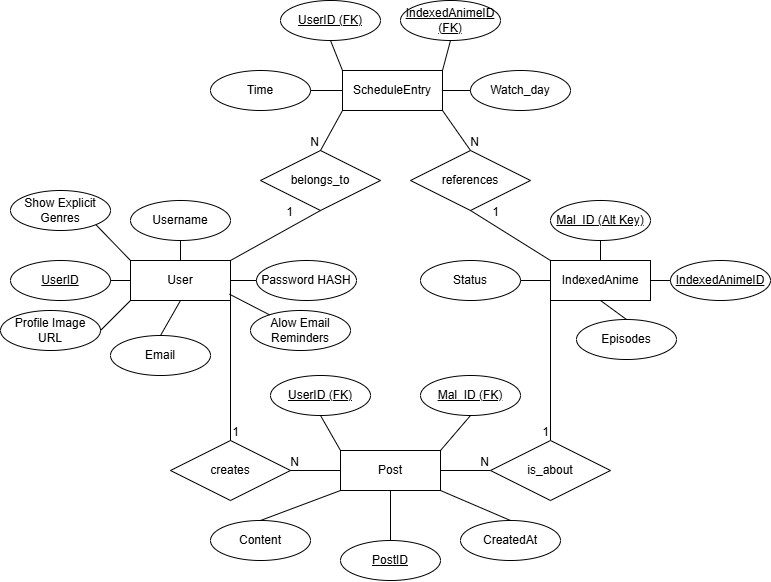

The diagram above was exported from draw.io. Its source (the exported page's mxGraphModel, read from the mxfile embedded in the PNG):
<mxGraphModel dx="1128" dy="649" grid="0" gridSize="10" guides="1" tooltips="1" connect="1" arrows="1" fold="1" page="1" pageScale="1" pageWidth="850" pageHeight="1100" math="0" shadow="0">
  <root>
    <mxCell id="0" />
    <mxCell id="1" parent="0" />
    <mxCell id="9" value="User" style="whiteSpace=wrap;html=1;align=center;" parent="1" vertex="1">
      <mxGeometry x="150" y="440" width="100" height="40" as="geometry" />
    </mxCell>
    <mxCell id="10" value="IndexedAnime" style="whiteSpace=wrap;html=1;align=center;" parent="1" vertex="1">
      <mxGeometry x="570" y="440" width="100" height="40" as="geometry" />
    </mxCell>
    <mxCell id="12" value="Watch_day" style="ellipse;whiteSpace=wrap;html=1;align=center;" parent="1" vertex="1">
      <mxGeometry x="490" y="250" width="100" height="40" as="geometry" />
    </mxCell>
    <mxCell id="14" value="" style="endArrow=none;html=1;rounded=0;exitX=1;exitY=0.5;exitDx=0;exitDy=0;entryX=0;entryY=0.5;entryDx=0;entryDy=0;" parent="1" source="29" target="12" edge="1">
      <mxGeometry relative="1" as="geometry">
        <mxPoint x="380" y="523" as="sourcePoint" />
        <mxPoint x="540" y="523" as="targetPoint" />
      </mxGeometry>
    </mxCell>
    <mxCell id="15" value="IndexedAnimeID" style="ellipse;whiteSpace=wrap;html=1;align=center;fontStyle=4;" parent="1" vertex="1">
      <mxGeometry x="690" y="440" width="100" height="40" as="geometry" />
    </mxCell>
    <mxCell id="16" value="" style="endArrow=none;html=1;rounded=0;exitX=1;exitY=0.5;exitDx=0;exitDy=0;entryX=0;entryY=0.5;entryDx=0;entryDy=0;" parent="1" source="10" target="15" edge="1">
      <mxGeometry relative="1" as="geometry">
        <mxPoint x="640" y="550" as="sourcePoint" />
        <mxPoint x="800" y="550" as="targetPoint" />
      </mxGeometry>
    </mxCell>
    <mxCell id="17" value="&lt;u&gt;Mal_ID (Alt Key)&lt;/u&gt;" style="ellipse;whiteSpace=wrap;html=1;align=center;" parent="1" vertex="1">
      <mxGeometry x="570" y="380" width="100" height="40" as="geometry" />
    </mxCell>
    <mxCell id="19" value="" style="endArrow=none;html=1;rounded=0;exitX=0.5;exitY=1;exitDx=0;exitDy=0;entryX=0.5;entryY=0;entryDx=0;entryDy=0;" parent="1" source="17" target="10" edge="1">
      <mxGeometry relative="1" as="geometry">
        <mxPoint x="660" y="350" as="sourcePoint" />
        <mxPoint x="820" y="350" as="targetPoint" />
      </mxGeometry>
    </mxCell>
    <mxCell id="21" value="Username" style="ellipse;whiteSpace=wrap;html=1;align=center;" parent="1" vertex="1">
      <mxGeometry x="150" y="380" width="100" height="40" as="geometry" />
    </mxCell>
    <mxCell id="22" value="Email" style="ellipse;whiteSpace=wrap;html=1;align=center;" parent="1" vertex="1">
      <mxGeometry x="130" y="515" width="100" height="40" as="geometry" />
    </mxCell>
    <mxCell id="23" value="Password HASH" style="ellipse;whiteSpace=wrap;html=1;align=center;" parent="1" vertex="1">
      <mxGeometry x="276" y="440" width="100" height="40" as="geometry" />
    </mxCell>
    <mxCell id="24" value="UserID" style="ellipse;whiteSpace=wrap;html=1;align=center;fontStyle=4;" parent="1" vertex="1">
      <mxGeometry x="30" y="440" width="100" height="40" as="geometry" />
    </mxCell>
    <mxCell id="25" value="" style="endArrow=none;html=1;rounded=0;exitX=1;exitY=0.5;exitDx=0;exitDy=0;entryX=0;entryY=0.5;entryDx=0;entryDy=0;" parent="1" source="24" target="9" edge="1">
      <mxGeometry relative="1" as="geometry">
        <mxPoint y="530" as="sourcePoint" />
        <mxPoint x="160" y="530" as="targetPoint" />
      </mxGeometry>
    </mxCell>
    <mxCell id="26" value="" style="endArrow=none;html=1;rounded=0;exitX=0.5;exitY=0;exitDx=0;exitDy=0;entryX=0.5;entryY=1;entryDx=0;entryDy=0;" parent="1" source="22" target="9" edge="1">
      <mxGeometry relative="1" as="geometry">
        <mxPoint x="120" y="570" as="sourcePoint" />
        <mxPoint x="280" y="570" as="targetPoint" />
      </mxGeometry>
    </mxCell>
    <mxCell id="27" value="" style="endArrow=none;html=1;rounded=0;exitX=0.5;exitY=0;exitDx=0;exitDy=0;entryX=0.5;entryY=1;entryDx=0;entryDy=0;" parent="1" source="9" target="21" edge="1">
      <mxGeometry relative="1" as="geometry">
        <mxPoint x="200" y="620" as="sourcePoint" />
        <mxPoint x="360" y="620" as="targetPoint" />
      </mxGeometry>
    </mxCell>
    <mxCell id="28" value="" style="endArrow=none;html=1;rounded=0;exitX=1;exitY=0.5;exitDx=0;exitDy=0;entryX=0;entryY=0.5;entryDx=0;entryDy=0;" parent="1" source="9" target="23" edge="1">
      <mxGeometry relative="1" as="geometry">
        <mxPoint x="320" y="620" as="sourcePoint" />
        <mxPoint x="480" y="620" as="targetPoint" />
      </mxGeometry>
    </mxCell>
    <mxCell id="29" value="ScheduleEntry" style="whiteSpace=wrap;html=1;align=center;" parent="1" vertex="1">
      <mxGeometry x="362" y="250" width="100" height="40" as="geometry" />
    </mxCell>
    <mxCell id="30" value="belongs_to" style="shape=rhombus;perimeter=rhombusPerimeter;whiteSpace=wrap;html=1;align=center;" parent="1" vertex="1">
      <mxGeometry x="280" y="330" width="120" height="60" as="geometry" />
    </mxCell>
    <mxCell id="31" value="references" style="shape=rhombus;perimeter=rhombusPerimeter;whiteSpace=wrap;html=1;align=center;" parent="1" vertex="1">
      <mxGeometry x="430" y="330" width="120" height="60" as="geometry" />
    </mxCell>
    <mxCell id="32" value="" style="endArrow=none;html=1;rounded=0;exitX=1;exitY=0;exitDx=0;exitDy=0;entryX=0.5;entryY=1;entryDx=0;entryDy=0;" parent="1" source="9" target="30" edge="1">
      <mxGeometry relative="1" as="geometry">
        <mxPoint x="260" y="420" as="sourcePoint" />
        <mxPoint x="420" y="420" as="targetPoint" />
      </mxGeometry>
    </mxCell>
    <mxCell id="33" value="1" style="resizable=0;html=1;whiteSpace=wrap;align=right;verticalAlign=bottom;" parent="32" connectable="0" vertex="1">
      <mxGeometry x="1" relative="1" as="geometry">
        <mxPoint x="-26" y="10" as="offset" />
      </mxGeometry>
    </mxCell>
    <mxCell id="34" value="" style="endArrow=none;html=1;rounded=0;entryX=0.5;entryY=0;entryDx=0;entryDy=0;exitX=0;exitY=1;exitDx=0;exitDy=0;" parent="1" source="29" target="30" edge="1">
      <mxGeometry relative="1" as="geometry">
        <mxPoint x="220" y="320" as="sourcePoint" />
        <mxPoint x="380" y="320" as="targetPoint" />
      </mxGeometry>
    </mxCell>
    <mxCell id="35" value="N" style="resizable=0;html=1;whiteSpace=wrap;align=right;verticalAlign=bottom;" parent="34" connectable="0" vertex="1">
      <mxGeometry x="1" relative="1" as="geometry" />
    </mxCell>
    <mxCell id="36" value="" style="endArrow=none;html=1;rounded=0;exitX=1;exitY=1;exitDx=0;exitDy=0;entryX=0.5;entryY=0;entryDx=0;entryDy=0;" parent="1" source="29" target="31" edge="1">
      <mxGeometry relative="1" as="geometry">
        <mxPoint x="340" y="530" as="sourcePoint" />
        <mxPoint x="500" y="530" as="targetPoint" />
      </mxGeometry>
    </mxCell>
    <mxCell id="37" value="N" style="resizable=0;html=1;whiteSpace=wrap;align=right;verticalAlign=bottom;" parent="36" connectable="0" vertex="1">
      <mxGeometry x="1" relative="1" as="geometry">
        <mxPoint x="10" as="offset" />
      </mxGeometry>
    </mxCell>
    <mxCell id="38" value="" style="endArrow=none;html=1;rounded=0;entryX=0.5;entryY=1;entryDx=0;entryDy=0;exitX=0;exitY=0;exitDx=0;exitDy=0;" parent="1" source="10" target="31" edge="1">
      <mxGeometry relative="1" as="geometry">
        <mxPoint x="330" y="540" as="sourcePoint" />
        <mxPoint x="490" y="540" as="targetPoint" />
      </mxGeometry>
    </mxCell>
    <mxCell id="39" value="1" style="resizable=0;html=1;whiteSpace=wrap;align=right;verticalAlign=bottom;" parent="38" connectable="0" vertex="1">
      <mxGeometry x="1" relative="1" as="geometry">
        <mxPoint x="30" y="10" as="offset" />
      </mxGeometry>
    </mxCell>
    <mxCell id="40" value="UserID (FK)" style="ellipse;whiteSpace=wrap;html=1;align=center;fontStyle=4;" parent="1" vertex="1">
      <mxGeometry x="300" y="180" width="100" height="40" as="geometry" />
    </mxCell>
    <mxCell id="41" value="IndexedAnimeID (FK)" style="ellipse;whiteSpace=wrap;html=1;align=center;fontStyle=4;" parent="1" vertex="1">
      <mxGeometry x="420" y="180" width="100" height="40" as="geometry" />
    </mxCell>
    <mxCell id="42" value="" style="endArrow=none;html=1;rounded=0;exitX=0.5;exitY=1;exitDx=0;exitDy=0;entryX=0;entryY=0;entryDx=0;entryDy=0;" parent="1" source="40" target="29" edge="1">
      <mxGeometry relative="1" as="geometry">
        <mxPoint x="330" y="240" as="sourcePoint" />
        <mxPoint x="490" y="240" as="targetPoint" />
      </mxGeometry>
    </mxCell>
    <mxCell id="43" value="" style="endArrow=none;html=1;rounded=0;exitX=1;exitY=0;exitDx=0;exitDy=0;entryX=0.5;entryY=1;entryDx=0;entryDy=0;" parent="1" source="29" target="41" edge="1">
      <mxGeometry relative="1" as="geometry">
        <mxPoint x="420" y="230" as="sourcePoint" />
        <mxPoint x="580" y="230" as="targetPoint" />
      </mxGeometry>
    </mxCell>
    <mxCell id="46" value="" style="endArrow=none;html=1;rounded=0;exitX=0;exitY=1;exitDx=0;exitDy=0;entryX=0.5;entryY=0;entryDx=0;entryDy=0;" parent="1" source="10" target="55" edge="1">
      <mxGeometry relative="1" as="geometry">
        <mxPoint x="350" y="590" as="sourcePoint" />
        <mxPoint x="522" y="500" as="targetPoint" />
      </mxGeometry>
    </mxCell>
    <mxCell id="47" value="1" style="resizable=0;html=1;whiteSpace=wrap;align=right;verticalAlign=bottom;" parent="46" connectable="0" vertex="1">
      <mxGeometry x="1" relative="1" as="geometry" />
    </mxCell>
    <mxCell id="53" value="Post" style="whiteSpace=wrap;html=1;align=center;" parent="1" vertex="1">
      <mxGeometry x="360" y="630" width="100" height="40" as="geometry" />
    </mxCell>
    <mxCell id="55" value="is_about" style="shape=rhombus;perimeter=rhombusPerimeter;whiteSpace=wrap;html=1;align=center;" parent="1" vertex="1">
      <mxGeometry x="510" y="620" width="120" height="60" as="geometry" />
    </mxCell>
    <mxCell id="58" value="" style="endArrow=none;html=1;rounded=0;exitX=1;exitY=0.5;exitDx=0;exitDy=0;entryX=0;entryY=0.5;entryDx=0;entryDy=0;" parent="1" source="53" target="55" edge="1">
      <mxGeometry relative="1" as="geometry">
        <mxPoint x="180" y="740" as="sourcePoint" />
        <mxPoint x="340" y="740" as="targetPoint" />
      </mxGeometry>
    </mxCell>
    <mxCell id="59" value="N" style="resizable=0;html=1;whiteSpace=wrap;align=right;verticalAlign=bottom;" parent="58" connectable="0" vertex="1">
      <mxGeometry x="1" relative="1" as="geometry" />
    </mxCell>
    <mxCell id="60" value="creates" style="shape=rhombus;perimeter=rhombusPerimeter;whiteSpace=wrap;html=1;align=center;" parent="1" vertex="1">
      <mxGeometry x="190" y="620" width="120" height="60" as="geometry" />
    </mxCell>
    <mxCell id="61" value="" style="endArrow=none;html=1;rounded=0;entryX=0.5;entryY=0;entryDx=0;entryDy=0;exitX=1;exitY=1;exitDx=0;exitDy=0;" parent="1" source="9" target="60" edge="1">
      <mxGeometry relative="1" as="geometry">
        <mxPoint x="40" y="510" as="sourcePoint" />
        <mxPoint x="200" y="510" as="targetPoint" />
      </mxGeometry>
    </mxCell>
    <mxCell id="62" value="1" style="resizable=0;html=1;whiteSpace=wrap;align=right;verticalAlign=bottom;" parent="61" connectable="0" vertex="1">
      <mxGeometry x="1" relative="1" as="geometry">
        <mxPoint x="10" as="offset" />
      </mxGeometry>
    </mxCell>
    <mxCell id="63" value="" style="endArrow=none;html=1;rounded=0;exitX=0;exitY=0.5;exitDx=0;exitDy=0;entryX=1;entryY=0.5;entryDx=0;entryDy=0;" parent="1" source="53" target="60" edge="1">
      <mxGeometry relative="1" as="geometry">
        <mxPoint x="120" y="600" as="sourcePoint" />
        <mxPoint x="280" y="600" as="targetPoint" />
      </mxGeometry>
    </mxCell>
    <mxCell id="64" value="N" style="resizable=0;html=1;whiteSpace=wrap;align=right;verticalAlign=bottom;" parent="63" connectable="0" vertex="1">
      <mxGeometry x="1" relative="1" as="geometry">
        <mxPoint x="10" as="offset" />
      </mxGeometry>
    </mxCell>
    <mxCell id="67" value="Content" style="ellipse;whiteSpace=wrap;html=1;align=center;" parent="1" vertex="1">
      <mxGeometry x="230" y="700" width="100" height="40" as="geometry" />
    </mxCell>
    <mxCell id="68" value="" style="endArrow=none;html=1;rounded=0;exitX=0;exitY=1;exitDx=0;exitDy=0;entryX=0.5;entryY=0;entryDx=0;entryDy=0;" parent="1" source="53" target="67" edge="1">
      <mxGeometry relative="1" as="geometry">
        <mxPoint x="230" y="700" as="sourcePoint" />
        <mxPoint x="390" y="700" as="targetPoint" />
      </mxGeometry>
    </mxCell>
    <mxCell id="69" value="Profile Image URL" style="ellipse;whiteSpace=wrap;html=1;align=center;" parent="1" vertex="1">
      <mxGeometry x="20" y="490" width="100" height="40" as="geometry" />
    </mxCell>
    <mxCell id="70" value="" style="endArrow=none;html=1;rounded=0;exitX=1;exitY=0.5;exitDx=0;exitDy=0;entryX=0;entryY=1;entryDx=0;entryDy=0;" parent="1" source="69" target="9" edge="1">
      <mxGeometry relative="1" as="geometry">
        <mxPoint x="20" y="590" as="sourcePoint" />
        <mxPoint x="180" y="590" as="targetPoint" />
      </mxGeometry>
    </mxCell>
    <mxCell id="71" value="PostID" style="ellipse;whiteSpace=wrap;html=1;align=center;fontStyle=4;" parent="1" vertex="1">
      <mxGeometry x="360" y="720" width="100" height="40" as="geometry" />
    </mxCell>
    <mxCell id="72" value="" style="endArrow=none;html=1;rounded=0;exitX=0.5;exitY=0;exitDx=0;exitDy=0;entryX=0.5;entryY=1;entryDx=0;entryDy=0;" parent="1" source="71" target="53" edge="1">
      <mxGeometry relative="1" as="geometry">
        <mxPoint x="350" y="720" as="sourcePoint" />
        <mxPoint x="510" y="720" as="targetPoint" />
      </mxGeometry>
    </mxCell>
    <mxCell id="73" value="CreatedAt" style="ellipse;whiteSpace=wrap;html=1;align=center;" parent="1" vertex="1">
      <mxGeometry x="480" y="700" width="100" height="40" as="geometry" />
    </mxCell>
    <mxCell id="74" value="" style="endArrow=none;html=1;rounded=0;exitX=1;exitY=1;exitDx=0;exitDy=0;entryX=0.5;entryY=0;entryDx=0;entryDy=0;" parent="1" source="53" target="73" edge="1">
      <mxGeometry relative="1" as="geometry">
        <mxPoint x="470" y="680" as="sourcePoint" />
        <mxPoint x="630" y="680" as="targetPoint" />
      </mxGeometry>
    </mxCell>
    <mxCell id="75" value="UserID (FK)" style="ellipse;whiteSpace=wrap;html=1;align=center;fontStyle=4;" parent="1" vertex="1">
      <mxGeometry x="290" y="555" width="100" height="40" as="geometry" />
    </mxCell>
    <mxCell id="76" value="Mal_ID (FK)" style="ellipse;whiteSpace=wrap;html=1;align=center;fontStyle=4;" parent="1" vertex="1">
      <mxGeometry x="440" y="555" width="100" height="40" as="geometry" />
    </mxCell>
    <mxCell id="77" value="" style="endArrow=none;html=1;rounded=0;exitX=0.5;exitY=1;exitDx=0;exitDy=0;entryX=0;entryY=0;entryDx=0;entryDy=0;" parent="1" source="75" target="53" edge="1">
      <mxGeometry relative="1" as="geometry">
        <mxPoint x="310" y="620" as="sourcePoint" />
        <mxPoint x="342" y="630" as="targetPoint" />
      </mxGeometry>
    </mxCell>
    <mxCell id="78" value="" style="endArrow=none;html=1;rounded=0;exitX=1;exitY=0;exitDx=0;exitDy=0;entryX=0.5;entryY=1;entryDx=0;entryDy=0;" parent="1" source="53" target="76" edge="1">
      <mxGeometry relative="1" as="geometry">
        <mxPoint x="442" y="630" as="sourcePoint" />
        <mxPoint x="560" y="610" as="targetPoint" />
      </mxGeometry>
    </mxCell>
    <mxCell id="79" value="Show Explicit Genres" style="ellipse;whiteSpace=wrap;html=1;align=center;" parent="1" vertex="1">
      <mxGeometry x="30" y="370" width="100" height="40" as="geometry" />
    </mxCell>
    <mxCell id="80" value="" style="endArrow=none;html=1;rounded=0;exitX=0;exitY=0;exitDx=0;exitDy=0;entryX=1;entryY=1;entryDx=0;entryDy=0;" parent="1" source="9" target="79" edge="1">
      <mxGeometry relative="1" as="geometry">
        <mxPoint x="70" y="600" as="sourcePoint" />
        <mxPoint x="230" y="600" as="targetPoint" />
      </mxGeometry>
    </mxCell>
    <mxCell id="81" value="Alow Email Reminders" style="ellipse;whiteSpace=wrap;html=1;align=center;" parent="1" vertex="1">
      <mxGeometry x="270" y="490" width="100" height="40" as="geometry" />
    </mxCell>
    <mxCell id="82" value="" style="endArrow=none;html=1;rounded=0;exitX=0.99;exitY=0.843;exitDx=0;exitDy=0;exitPerimeter=0;" parent="1" source="9" target="81" edge="1">
      <mxGeometry relative="1" as="geometry">
        <mxPoint x="229.99999999999977" y="480.0000000000001" as="sourcePoint" />
        <mxPoint x="500" y="490" as="targetPoint" />
      </mxGeometry>
    </mxCell>
    <mxCell id="83" value="Time" style="ellipse;whiteSpace=wrap;html=1;align=center;" parent="1" vertex="1">
      <mxGeometry x="230" y="250" width="100" height="40" as="geometry" />
    </mxCell>
    <mxCell id="84" value="" style="endArrow=none;html=1;rounded=0;exitX=1;exitY=0.5;exitDx=0;exitDy=0;entryX=0;entryY=0.5;entryDx=0;entryDy=0;" parent="1" source="83" target="29" edge="1">
      <mxGeometry relative="1" as="geometry">
        <mxPoint x="240" y="310" as="sourcePoint" />
        <mxPoint x="400" y="310" as="targetPoint" />
      </mxGeometry>
    </mxCell>
    <mxCell id="85" value="Status" style="ellipse;whiteSpace=wrap;html=1;align=center;" parent="1" vertex="1">
      <mxGeometry x="440" y="440" width="100" height="40" as="geometry" />
    </mxCell>
    <mxCell id="86" value="" style="endArrow=none;html=1;rounded=0;exitX=1;exitY=0.5;exitDx=0;exitDy=0;entryX=0;entryY=0.5;entryDx=0;entryDy=0;" parent="1" source="85" target="10" edge="1">
      <mxGeometry relative="1" as="geometry">
        <mxPoint x="641" y="555" as="sourcePoint" />
        <mxPoint x="801" y="555" as="targetPoint" />
      </mxGeometry>
    </mxCell>
    <mxCell id="87" value="Episodes" style="ellipse;whiteSpace=wrap;html=1;align=center;" parent="1" vertex="1">
      <mxGeometry x="596" y="499" width="100" height="40" as="geometry" />
    </mxCell>
    <mxCell id="88" value="" style="endArrow=none;html=1;rounded=0;exitX=0.5;exitY=0;exitDx=0;exitDy=0;entryX=0.5;entryY=1;entryDx=0;entryDy=0;" parent="1" source="87" target="10" edge="1">
      <mxGeometry relative="1" as="geometry">
        <mxPoint x="658" y="573" as="sourcePoint" />
        <mxPoint x="818" y="573" as="targetPoint" />
      </mxGeometry>
    </mxCell>
  </root>
</mxGraphModel>